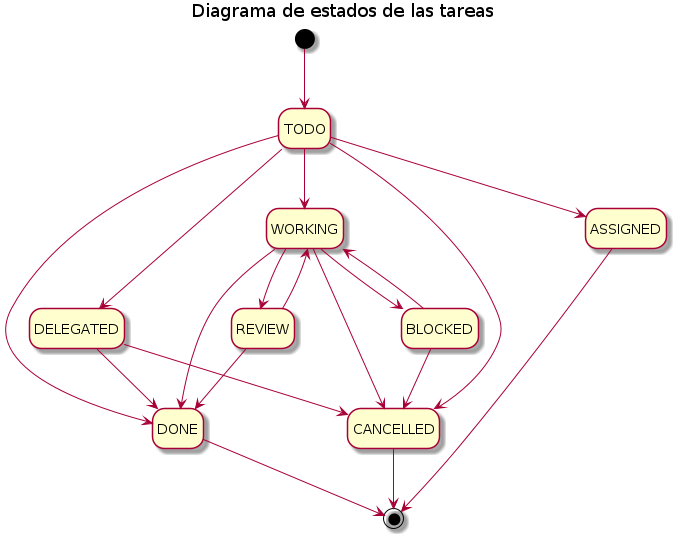

The diagram above was rendered by PlantUML. Its source (embedded in the PNG):
@startuml
title Diagrama de estados de las tareas
hide empty description
[*] --> TODO
TODO --> WORKING
WORKING --> DONE
TODO --> DONE
DONE --> [*]
TODO -down-> DELEGATED
TODO -down-> CANCELLED
WORKING -> REVIEW
WORKING --> CANCELLED
CANCELLED --> [*]
WORKING --> BLOCKED
BLOCKED --> WORKING
BLOCKED --> CANCELLED 
REVIEW --> WORKING
REVIEW --> DONE
DELEGATED --> CANCELLED
DELEGATED --> DONE
TODO --> ASSIGNED
ASSIGNED --> [*]
@enduml